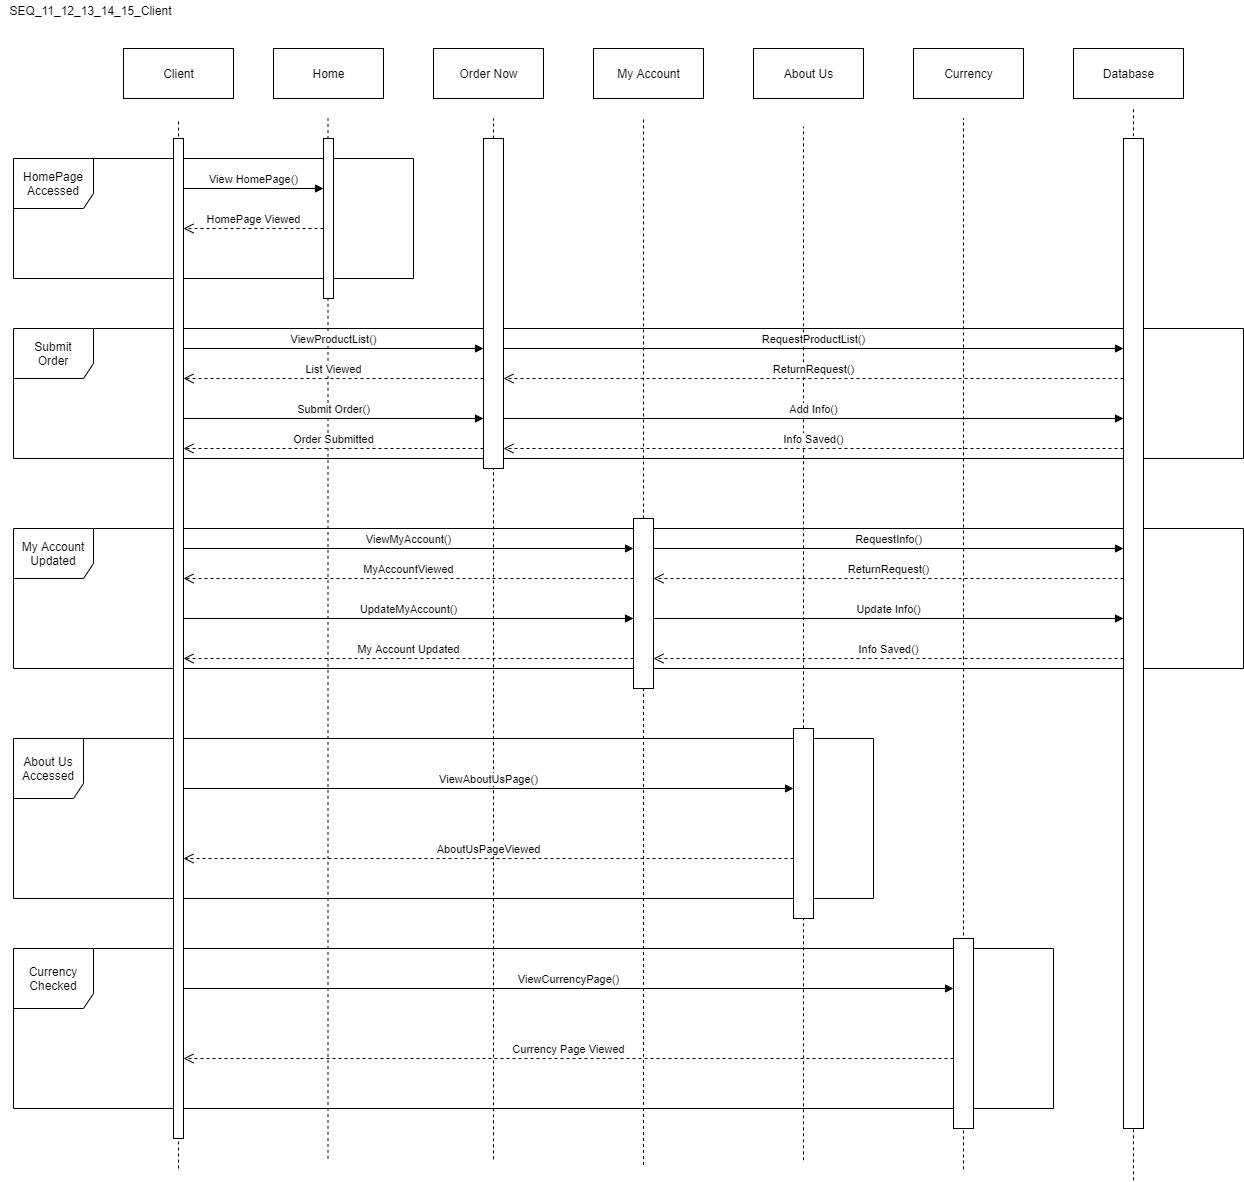

The diagram above was exported from draw.io. Its source (the exported page's mxGraphModel, read from the mxfile embedded in the PNG):
<mxGraphModel dx="1888" dy="1648" grid="1" gridSize="10" guides="1" tooltips="1" connect="1" arrows="1" fold="1" page="1" pageScale="1" pageWidth="850" pageHeight="1100" math="0" shadow="0">
  <root>
    <mxCell id="0" />
    <mxCell id="1" parent="0" />
    <mxCell id="OAxQwzNGdos2VpE6tRaD-32" value="" style="endArrow=none;dashed=1;html=1;" edge="1" parent="1">
      <mxGeometry width="50" height="50" relative="1" as="geometry">
        <mxPoint x="620" y="1041.7778862847222" as="sourcePoint" />
        <mxPoint x="620" y="-30" as="targetPoint" />
      </mxGeometry>
    </mxCell>
    <mxCell id="OAxQwzNGdos2VpE6tRaD-31" value="" style="endArrow=none;dashed=1;html=1;" edge="1" parent="1">
      <mxGeometry width="50" height="50" relative="1" as="geometry">
        <mxPoint x="450" y="1030.888671875" as="sourcePoint" />
        <mxPoint x="450" y="-20" as="targetPoint" />
      </mxGeometry>
    </mxCell>
    <mxCell id="OAxQwzNGdos2VpE6tRaD-30" value="" style="endArrow=none;dashed=1;html=1;" edge="1" parent="1">
      <mxGeometry width="50" height="50" relative="1" as="geometry">
        <mxPoint x="290" y="1021.7778862847222" as="sourcePoint" />
        <mxPoint x="290" y="-11.777750651041666" as="targetPoint" />
      </mxGeometry>
    </mxCell>
    <mxCell id="OAxQwzNGdos2VpE6tRaD-25" value="" style="endArrow=none;dashed=1;html=1;" edge="1" parent="1">
      <mxGeometry width="50" height="50" relative="1" as="geometry">
        <mxPoint x="-185.5" y="1020.400048828125" as="sourcePoint" />
        <mxPoint x="-185.5" y="-20.4" as="targetPoint" />
      </mxGeometry>
    </mxCell>
    <mxCell id="OAxQwzNGdos2VpE6tRaD-23" value="" style="endArrow=none;dashed=1;html=1;" edge="1" parent="1">
      <mxGeometry width="50" height="50" relative="1" as="geometry">
        <mxPoint x="-335" y="1030" as="sourcePoint" />
        <mxPoint x="-335" y="-20" as="targetPoint" />
      </mxGeometry>
    </mxCell>
    <mxCell id="OAxQwzNGdos2VpE6tRaD-1" value="Database" style="html=1;" vertex="1" parent="1">
      <mxGeometry x="560" y="-90" width="110" height="50" as="geometry" />
    </mxCell>
    <mxCell id="OAxQwzNGdos2VpE6tRaD-2" value="Currency" style="html=1;" vertex="1" parent="1">
      <mxGeometry x="400" y="-90" width="110" height="50" as="geometry" />
    </mxCell>
    <mxCell id="OAxQwzNGdos2VpE6tRaD-3" value="About Us" style="html=1;" vertex="1" parent="1">
      <mxGeometry x="240" y="-90" width="110" height="50" as="geometry" />
    </mxCell>
    <mxCell id="OAxQwzNGdos2VpE6tRaD-4" value="My Account" style="html=1;" vertex="1" parent="1">
      <mxGeometry x="80" y="-90" width="110" height="50" as="geometry" />
    </mxCell>
    <mxCell id="OAxQwzNGdos2VpE6tRaD-5" value="Order Now" style="html=1;" vertex="1" parent="1">
      <mxGeometry x="-80" y="-90" width="110" height="50" as="geometry" />
    </mxCell>
    <mxCell id="OAxQwzNGdos2VpE6tRaD-6" value="Home" style="html=1;" vertex="1" parent="1">
      <mxGeometry x="-240" y="-90" width="110" height="50" as="geometry" />
    </mxCell>
    <mxCell id="OAxQwzNGdos2VpE6tRaD-7" value="Client" style="html=1;" vertex="1" parent="1">
      <mxGeometry x="-390" y="-90" width="110" height="50" as="geometry" />
    </mxCell>
    <mxCell id="OAxQwzNGdos2VpE6tRaD-9" value="HomePage&lt;br&gt;Accessed" style="shape=umlFrame;whiteSpace=wrap;html=1;width=80;height=50;" vertex="1" parent="1">
      <mxGeometry x="-500" y="20" width="400" height="120" as="geometry" />
    </mxCell>
    <mxCell id="OAxQwzNGdos2VpE6tRaD-10" value="Submit&lt;br&gt;Order" style="shape=umlFrame;whiteSpace=wrap;html=1;width=80;height=50;" vertex="1" parent="1">
      <mxGeometry x="-500" y="190" width="1230" height="130" as="geometry" />
    </mxCell>
    <mxCell id="OAxQwzNGdos2VpE6tRaD-11" value="My Account&lt;br&gt;Updated" style="shape=umlFrame;whiteSpace=wrap;html=1;width=80;height=50;" vertex="1" parent="1">
      <mxGeometry x="-500" y="390" width="1230" height="140" as="geometry" />
    </mxCell>
    <mxCell id="OAxQwzNGdos2VpE6tRaD-12" value="About Us&lt;br&gt;Accessed" style="shape=umlFrame;whiteSpace=wrap;html=1;width=70;height=60;" vertex="1" parent="1">
      <mxGeometry x="-500" y="600" width="860" height="160" as="geometry" />
    </mxCell>
    <mxCell id="OAxQwzNGdos2VpE6tRaD-13" value="Currency&lt;br&gt;Checked" style="shape=umlFrame;whiteSpace=wrap;html=1;width=80;height=60;" vertex="1" parent="1">
      <mxGeometry x="-500" y="810" width="1040" height="160" as="geometry" />
    </mxCell>
    <mxCell id="OAxQwzNGdos2VpE6tRaD-14" value="" style="html=1;points=[];perimeter=orthogonalPerimeter;" vertex="1" parent="1">
      <mxGeometry x="-340" width="10" height="1000" as="geometry" />
    </mxCell>
    <mxCell id="OAxQwzNGdos2VpE6tRaD-15" value="" style="html=1;points=[];perimeter=orthogonalPerimeter;" vertex="1" parent="1">
      <mxGeometry x="-190" width="10" height="160" as="geometry" />
    </mxCell>
    <mxCell id="OAxQwzNGdos2VpE6tRaD-18" value="" style="html=1;points=[];perimeter=orthogonalPerimeter;" vertex="1" parent="1">
      <mxGeometry x="280" y="590" width="20" height="190" as="geometry" />
    </mxCell>
    <mxCell id="OAxQwzNGdos2VpE6tRaD-19" value="" style="html=1;points=[];perimeter=orthogonalPerimeter;" vertex="1" parent="1">
      <mxGeometry x="440" y="800" width="20" height="190" as="geometry" />
    </mxCell>
    <mxCell id="OAxQwzNGdos2VpE6tRaD-20" value="" style="html=1;points=[];perimeter=orthogonalPerimeter;" vertex="1" parent="1">
      <mxGeometry x="610" width="20" height="990" as="geometry" />
    </mxCell>
    <mxCell id="OAxQwzNGdos2VpE6tRaD-26" value="" style="endArrow=none;dashed=1;html=1;" edge="1" parent="1" source="OAxQwzNGdos2VpE6tRaD-16">
      <mxGeometry width="50" height="50" relative="1" as="geometry">
        <mxPoint x="-20" y="1020.800048828125" as="sourcePoint" />
        <mxPoint x="-20" y="-20" as="targetPoint" />
      </mxGeometry>
    </mxCell>
    <mxCell id="OAxQwzNGdos2VpE6tRaD-16" value="" style="html=1;points=[];perimeter=orthogonalPerimeter;" vertex="1" parent="1">
      <mxGeometry x="-30" width="20" height="330" as="geometry" />
    </mxCell>
    <mxCell id="OAxQwzNGdos2VpE6tRaD-27" value="" style="endArrow=none;dashed=1;html=1;" edge="1" parent="1" target="OAxQwzNGdos2VpE6tRaD-16">
      <mxGeometry width="50" height="50" relative="1" as="geometry">
        <mxPoint x="-20" y="1020.800048828125" as="sourcePoint" />
        <mxPoint x="-20" y="-20" as="targetPoint" />
      </mxGeometry>
    </mxCell>
    <mxCell id="OAxQwzNGdos2VpE6tRaD-28" value="" style="endArrow=none;dashed=1;html=1;" edge="1" parent="1" source="OAxQwzNGdos2VpE6tRaD-17">
      <mxGeometry width="50" height="50" relative="1" as="geometry">
        <mxPoint x="130" y="1026.400146484375" as="sourcePoint" />
        <mxPoint x="130" y="-20" as="targetPoint" />
      </mxGeometry>
    </mxCell>
    <mxCell id="OAxQwzNGdos2VpE6tRaD-17" value="" style="html=1;points=[];perimeter=orthogonalPerimeter;" vertex="1" parent="1">
      <mxGeometry x="120" y="380" width="20" height="170" as="geometry" />
    </mxCell>
    <mxCell id="OAxQwzNGdos2VpE6tRaD-29" value="" style="endArrow=none;dashed=1;html=1;" edge="1" parent="1" target="OAxQwzNGdos2VpE6tRaD-17">
      <mxGeometry width="50" height="50" relative="1" as="geometry">
        <mxPoint x="130" y="1026.400146484375" as="sourcePoint" />
        <mxPoint x="130" y="-20" as="targetPoint" />
      </mxGeometry>
    </mxCell>
    <mxCell id="OAxQwzNGdos2VpE6tRaD-34" value="View HomePage()" style="html=1;verticalAlign=bottom;endArrow=block;" edge="1" parent="1" target="OAxQwzNGdos2VpE6tRaD-15">
      <mxGeometry width="80" relative="1" as="geometry">
        <mxPoint x="-330" y="50" as="sourcePoint" />
        <mxPoint x="-250" y="50" as="targetPoint" />
      </mxGeometry>
    </mxCell>
    <mxCell id="OAxQwzNGdos2VpE6tRaD-35" value="HomePage Viewed" style="html=1;verticalAlign=bottom;endArrow=open;dashed=1;endSize=8;" edge="1" parent="1" target="OAxQwzNGdos2VpE6tRaD-14">
      <mxGeometry relative="1" as="geometry">
        <mxPoint x="-190" y="90" as="sourcePoint" />
        <mxPoint x="-270" y="90" as="targetPoint" />
      </mxGeometry>
    </mxCell>
    <mxCell id="OAxQwzNGdos2VpE6tRaD-37" value="ViewProductList()" style="html=1;verticalAlign=bottom;endArrow=block;" edge="1" parent="1" target="OAxQwzNGdos2VpE6tRaD-16">
      <mxGeometry width="80" relative="1" as="geometry">
        <mxPoint x="-330" y="210" as="sourcePoint" />
        <mxPoint x="-250" y="210" as="targetPoint" />
      </mxGeometry>
    </mxCell>
    <mxCell id="OAxQwzNGdos2VpE6tRaD-38" value="List Viewed" style="html=1;verticalAlign=bottom;endArrow=open;dashed=1;endSize=8;" edge="1" parent="1" target="OAxQwzNGdos2VpE6tRaD-14">
      <mxGeometry relative="1" as="geometry">
        <mxPoint x="-30" y="240" as="sourcePoint" />
        <mxPoint x="-110" y="240" as="targetPoint" />
      </mxGeometry>
    </mxCell>
    <mxCell id="OAxQwzNGdos2VpE6tRaD-39" value="Submit Order()" style="html=1;verticalAlign=bottom;endArrow=block;" edge="1" parent="1" target="OAxQwzNGdos2VpE6tRaD-16">
      <mxGeometry width="80" relative="1" as="geometry">
        <mxPoint x="-330" y="280" as="sourcePoint" />
        <mxPoint x="-250" y="280" as="targetPoint" />
      </mxGeometry>
    </mxCell>
    <mxCell id="OAxQwzNGdos2VpE6tRaD-40" value="Order Submitted" style="html=1;verticalAlign=bottom;endArrow=open;dashed=1;endSize=8;" edge="1" parent="1" target="OAxQwzNGdos2VpE6tRaD-14">
      <mxGeometry relative="1" as="geometry">
        <mxPoint x="-30" y="310" as="sourcePoint" />
        <mxPoint x="-110" y="310" as="targetPoint" />
      </mxGeometry>
    </mxCell>
    <mxCell id="OAxQwzNGdos2VpE6tRaD-41" value="RequestProductList()" style="html=1;verticalAlign=bottom;endArrow=block;" edge="1" parent="1" target="OAxQwzNGdos2VpE6tRaD-20">
      <mxGeometry width="80" relative="1" as="geometry">
        <mxPoint x="-10" y="210" as="sourcePoint" />
        <mxPoint x="70" y="210" as="targetPoint" />
      </mxGeometry>
    </mxCell>
    <mxCell id="OAxQwzNGdos2VpE6tRaD-42" value="ReturnRequest()" style="html=1;verticalAlign=bottom;endArrow=open;dashed=1;endSize=8;" edge="1" parent="1" target="OAxQwzNGdos2VpE6tRaD-16">
      <mxGeometry relative="1" as="geometry">
        <mxPoint x="610" y="240" as="sourcePoint" />
        <mxPoint x="530" y="240" as="targetPoint" />
      </mxGeometry>
    </mxCell>
    <mxCell id="OAxQwzNGdos2VpE6tRaD-43" value="Add Info()" style="html=1;verticalAlign=bottom;endArrow=block;" edge="1" parent="1" target="OAxQwzNGdos2VpE6tRaD-20">
      <mxGeometry width="80" relative="1" as="geometry">
        <mxPoint x="-10" y="280" as="sourcePoint" />
        <mxPoint x="70" y="280" as="targetPoint" />
      </mxGeometry>
    </mxCell>
    <mxCell id="OAxQwzNGdos2VpE6tRaD-44" value="Info Saved()" style="html=1;verticalAlign=bottom;endArrow=open;dashed=1;endSize=8;" edge="1" parent="1" target="OAxQwzNGdos2VpE6tRaD-16">
      <mxGeometry relative="1" as="geometry">
        <mxPoint x="610" y="310" as="sourcePoint" />
        <mxPoint x="530" y="310" as="targetPoint" />
      </mxGeometry>
    </mxCell>
    <mxCell id="OAxQwzNGdos2VpE6tRaD-45" value="ViewMyAccount()" style="html=1;verticalAlign=bottom;endArrow=block;" edge="1" parent="1" target="OAxQwzNGdos2VpE6tRaD-17">
      <mxGeometry width="80" relative="1" as="geometry">
        <mxPoint x="-330" y="410" as="sourcePoint" />
        <mxPoint x="-250" y="410" as="targetPoint" />
      </mxGeometry>
    </mxCell>
    <mxCell id="OAxQwzNGdos2VpE6tRaD-47" value="MyAccountViewed" style="html=1;verticalAlign=bottom;endArrow=open;dashed=1;endSize=8;" edge="1" parent="1" target="OAxQwzNGdos2VpE6tRaD-14">
      <mxGeometry relative="1" as="geometry">
        <mxPoint x="120" y="440" as="sourcePoint" />
        <mxPoint x="40" y="440" as="targetPoint" />
      </mxGeometry>
    </mxCell>
    <mxCell id="OAxQwzNGdos2VpE6tRaD-48" value="UpdateMyAccount()" style="html=1;verticalAlign=bottom;endArrow=block;" edge="1" parent="1" target="OAxQwzNGdos2VpE6tRaD-17">
      <mxGeometry width="80" relative="1" as="geometry">
        <mxPoint x="-330" y="480" as="sourcePoint" />
        <mxPoint x="-250" y="480" as="targetPoint" />
      </mxGeometry>
    </mxCell>
    <mxCell id="OAxQwzNGdos2VpE6tRaD-49" value="My Account Updated" style="html=1;verticalAlign=bottom;endArrow=open;dashed=1;endSize=8;" edge="1" parent="1" target="OAxQwzNGdos2VpE6tRaD-14">
      <mxGeometry relative="1" as="geometry">
        <mxPoint x="120" y="520" as="sourcePoint" />
        <mxPoint x="40" y="520" as="targetPoint" />
      </mxGeometry>
    </mxCell>
    <mxCell id="OAxQwzNGdos2VpE6tRaD-50" value="RequestInfo()" style="html=1;verticalAlign=bottom;endArrow=block;" edge="1" parent="1" target="OAxQwzNGdos2VpE6tRaD-20">
      <mxGeometry width="80" relative="1" as="geometry">
        <mxPoint x="140" y="410" as="sourcePoint" />
        <mxPoint x="220" y="410" as="targetPoint" />
      </mxGeometry>
    </mxCell>
    <mxCell id="OAxQwzNGdos2VpE6tRaD-51" value="ReturnRequest()" style="html=1;verticalAlign=bottom;endArrow=open;dashed=1;endSize=8;" edge="1" parent="1" target="OAxQwzNGdos2VpE6tRaD-17">
      <mxGeometry relative="1" as="geometry">
        <mxPoint x="610" y="440" as="sourcePoint" />
        <mxPoint x="530" y="440" as="targetPoint" />
      </mxGeometry>
    </mxCell>
    <mxCell id="OAxQwzNGdos2VpE6tRaD-52" value="Update Info()" style="html=1;verticalAlign=bottom;endArrow=block;" edge="1" parent="1" target="OAxQwzNGdos2VpE6tRaD-20">
      <mxGeometry width="80" relative="1" as="geometry">
        <mxPoint x="140" y="480" as="sourcePoint" />
        <mxPoint x="220" y="480" as="targetPoint" />
      </mxGeometry>
    </mxCell>
    <mxCell id="OAxQwzNGdos2VpE6tRaD-53" value="Info Saved()" style="html=1;verticalAlign=bottom;endArrow=open;dashed=1;endSize=8;" edge="1" parent="1" target="OAxQwzNGdos2VpE6tRaD-17">
      <mxGeometry relative="1" as="geometry">
        <mxPoint x="610" y="520" as="sourcePoint" />
        <mxPoint x="530" y="520" as="targetPoint" />
      </mxGeometry>
    </mxCell>
    <mxCell id="OAxQwzNGdos2VpE6tRaD-54" value="ViewAboutUsPage()" style="html=1;verticalAlign=bottom;endArrow=block;" edge="1" parent="1" target="OAxQwzNGdos2VpE6tRaD-18">
      <mxGeometry width="80" relative="1" as="geometry">
        <mxPoint x="-330" y="650" as="sourcePoint" />
        <mxPoint x="-250" y="650" as="targetPoint" />
      </mxGeometry>
    </mxCell>
    <mxCell id="OAxQwzNGdos2VpE6tRaD-55" value="AboutUsPageViewed" style="html=1;verticalAlign=bottom;endArrow=open;dashed=1;endSize=8;" edge="1" parent="1" target="OAxQwzNGdos2VpE6tRaD-14">
      <mxGeometry relative="1" as="geometry">
        <mxPoint x="280" y="720" as="sourcePoint" />
        <mxPoint x="200" y="720" as="targetPoint" />
      </mxGeometry>
    </mxCell>
    <mxCell id="OAxQwzNGdos2VpE6tRaD-56" value="ViewCurrencyPage()" style="html=1;verticalAlign=bottom;endArrow=block;" edge="1" parent="1" target="OAxQwzNGdos2VpE6tRaD-19">
      <mxGeometry width="80" relative="1" as="geometry">
        <mxPoint x="-330" y="850" as="sourcePoint" />
        <mxPoint x="-250" y="850" as="targetPoint" />
      </mxGeometry>
    </mxCell>
    <mxCell id="OAxQwzNGdos2VpE6tRaD-57" value="Currency Page Viewed" style="html=1;verticalAlign=bottom;endArrow=open;dashed=1;endSize=8;" edge="1" parent="1" target="OAxQwzNGdos2VpE6tRaD-14">
      <mxGeometry relative="1" as="geometry">
        <mxPoint x="440" y="920" as="sourcePoint" />
        <mxPoint x="360" y="920" as="targetPoint" />
      </mxGeometry>
    </mxCell>
    <mxCell id="OAxQwzNGdos2VpE6tRaD-58" value="SEQ_11_12_13_14_15_Client" style="text;html=1;align=center;verticalAlign=middle;resizable=0;points=[];autosize=1;" vertex="1" parent="1">
      <mxGeometry x="-513" y="-138" width="180" height="20" as="geometry" />
    </mxCell>
  </root>
</mxGraphModel>